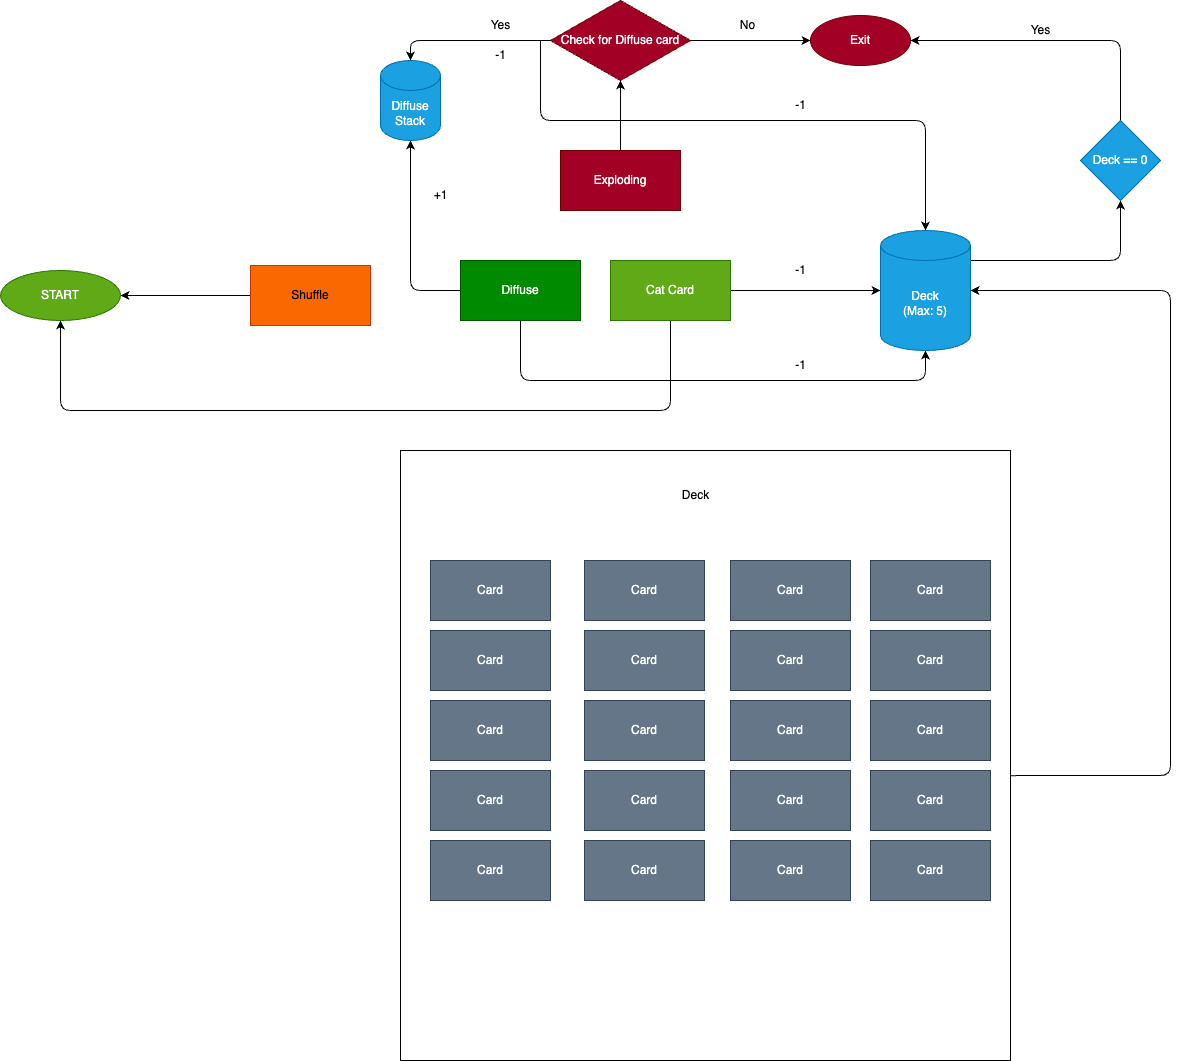

The diagram above was exported from draw.io. Its source (the exported page's mxGraphModel, read from the mxfile embedded in the PNG):
<mxGraphModel dx="1777" dy="2247" grid="1" gridSize="10" guides="1" tooltips="1" connect="1" arrows="1" fold="1" page="1" pageScale="1" pageWidth="827" pageHeight="1169" math="0" shadow="0">
  <root>
    <mxCell id="0" />
    <mxCell id="1" parent="0" />
    <mxCell id="39" value="" style="edgeStyle=none;html=1;" edge="1" parent="1" source="2" target="38">
      <mxGeometry relative="1" as="geometry">
        <Array as="points">
          <mxPoint x="880" y="390" />
          <mxPoint x="270" y="390" />
        </Array>
      </mxGeometry>
    </mxCell>
    <mxCell id="45" style="edgeStyle=none;html=1;entryX=0;entryY=0.5;entryDx=0;entryDy=0;entryPerimeter=0;" edge="1" parent="1" source="2" target="46">
      <mxGeometry relative="1" as="geometry">
        <mxPoint x="1030" y="270" as="targetPoint" />
      </mxGeometry>
    </mxCell>
    <mxCell id="2" value="Cat Card" style="rounded=0;whiteSpace=wrap;html=1;fillColor=#60a917;fontColor=#ffffff;strokeColor=#2D7600;" vertex="1" parent="1">
      <mxGeometry x="820" y="240" width="120" height="60" as="geometry" />
    </mxCell>
    <mxCell id="7" value="" style="edgeStyle=none;html=1;" edge="1" parent="1" source="3" target="6">
      <mxGeometry relative="1" as="geometry">
        <Array as="points">
          <mxPoint x="620" y="270" />
        </Array>
      </mxGeometry>
    </mxCell>
    <mxCell id="50" style="edgeStyle=none;html=1;exitX=0.5;exitY=1;exitDx=0;exitDy=0;entryX=0.5;entryY=1;entryDx=0;entryDy=0;entryPerimeter=0;" edge="1" parent="1" source="3" target="46">
      <mxGeometry relative="1" as="geometry">
        <mxPoint x="479.5" y="350" as="targetPoint" />
        <Array as="points">
          <mxPoint x="730" y="360" />
          <mxPoint x="1135" y="360" />
        </Array>
      </mxGeometry>
    </mxCell>
    <mxCell id="3" value="Diffuse" style="rounded=0;whiteSpace=wrap;html=1;fillColor=#008a00;fontColor=#ffffff;strokeColor=#005700;" vertex="1" parent="1">
      <mxGeometry x="670" y="240" width="120" height="60" as="geometry" />
    </mxCell>
    <mxCell id="52" style="edgeStyle=none;html=1;exitX=0;exitY=0.5;exitDx=0;exitDy=0;entryX=1;entryY=0.5;entryDx=0;entryDy=0;" edge="1" parent="1" source="4" target="38">
      <mxGeometry relative="1" as="geometry" />
    </mxCell>
    <mxCell id="4" value="Shuffle" style="rounded=0;whiteSpace=wrap;html=1;fillColor=#fa6800;fontColor=#000000;strokeColor=#C73500;" vertex="1" parent="1">
      <mxGeometry x="460" y="245" width="120" height="60" as="geometry" />
    </mxCell>
    <mxCell id="28" value="" style="edgeStyle=none;html=1;" edge="1" parent="1" source="5" target="27">
      <mxGeometry relative="1" as="geometry" />
    </mxCell>
    <mxCell id="77" style="edgeStyle=none;html=1;entryX=0.5;entryY=0;entryDx=0;entryDy=0;entryPerimeter=0;" edge="1" parent="1" target="46">
      <mxGeometry relative="1" as="geometry">
        <mxPoint x="1130" y="159.7619047619046" as="targetPoint" />
        <mxPoint x="750" y="20" as="sourcePoint" />
        <Array as="points">
          <mxPoint x="750" y="40" />
          <mxPoint x="750" y="100" />
          <mxPoint x="1135" y="100" />
        </Array>
      </mxGeometry>
    </mxCell>
    <mxCell id="5" value="Exploding" style="rounded=0;whiteSpace=wrap;html=1;fillColor=#a20025;fontColor=#ffffff;strokeColor=#6F0000;" vertex="1" parent="1">
      <mxGeometry x="770" y="130" width="120" height="60" as="geometry" />
    </mxCell>
    <mxCell id="6" value="Diffuse Stack" style="shape=cylinder3;whiteSpace=wrap;html=1;boundedLbl=1;backgroundOutline=1;size=15;fillColor=#1ba1e2;fontColor=#ffffff;strokeColor=#006EAF;" vertex="1" parent="1">
      <mxGeometry x="590" y="40" width="60" height="80" as="geometry" />
    </mxCell>
    <mxCell id="34" value="" style="edgeStyle=none;html=1;" edge="1" parent="1" source="27" target="33">
      <mxGeometry relative="1" as="geometry" />
    </mxCell>
    <mxCell id="27" value="Check for Diffuse card" style="rhombus;whiteSpace=wrap;html=1;fillColor=#a20025;strokeColor=#6F0000;fontColor=#ffffff;rounded=0;" vertex="1" parent="1">
      <mxGeometry x="760" y="-20" width="140" height="80" as="geometry" />
    </mxCell>
    <mxCell id="29" value="" style="endArrow=classic;html=1;exitX=0;exitY=0.5;exitDx=0;exitDy=0;" edge="1" parent="1" source="27" target="6">
      <mxGeometry width="50" height="50" relative="1" as="geometry">
        <mxPoint x="480" y="200" as="sourcePoint" />
        <mxPoint x="530" y="150" as="targetPoint" />
        <Array as="points">
          <mxPoint x="620" y="20" />
        </Array>
      </mxGeometry>
    </mxCell>
    <mxCell id="30" value="Yes" style="text;html=1;align=center;verticalAlign=middle;resizable=0;points=[];autosize=1;strokeColor=none;fillColor=none;" vertex="1" parent="1">
      <mxGeometry x="690" y="-10" width="40" height="30" as="geometry" />
    </mxCell>
    <mxCell id="33" value="Exit" style="ellipse;whiteSpace=wrap;html=1;fillColor=#a20025;strokeColor=#6F0000;fontColor=#ffffff;rounded=0;" vertex="1" parent="1">
      <mxGeometry x="1020" y="-5" width="100" height="50" as="geometry" />
    </mxCell>
    <mxCell id="35" value="No" style="text;html=1;align=center;verticalAlign=middle;resizable=0;points=[];autosize=1;strokeColor=none;fillColor=none;" vertex="1" parent="1">
      <mxGeometry x="937" y="-10" width="40" height="30" as="geometry" />
    </mxCell>
    <mxCell id="38" value="START" style="ellipse;whiteSpace=wrap;html=1;fillColor=#60a917;strokeColor=#2D7600;fontColor=#ffffff;rounded=0;" vertex="1" parent="1">
      <mxGeometry x="210" y="250" width="120" height="50" as="geometry" />
    </mxCell>
    <mxCell id="81" value="" style="edgeStyle=none;html=1;exitX=0.988;exitY=0.25;exitDx=0;exitDy=0;exitPerimeter=0;" edge="1" parent="1" source="46" target="80">
      <mxGeometry relative="1" as="geometry">
        <Array as="points">
          <mxPoint x="1330" y="240" />
        </Array>
      </mxGeometry>
    </mxCell>
    <mxCell id="46" value="Deck&lt;br&gt;(Max: 5)" style="shape=cylinder3;whiteSpace=wrap;html=1;boundedLbl=1;backgroundOutline=1;size=15;fillColor=#1ba1e2;fontColor=#ffffff;strokeColor=#006EAF;" vertex="1" parent="1">
      <mxGeometry x="1090" y="210" width="90" height="120" as="geometry" />
    </mxCell>
    <mxCell id="48" value="-1" style="text;html=1;align=center;verticalAlign=middle;resizable=0;points=[];autosize=1;strokeColor=none;fillColor=none;" vertex="1" parent="1">
      <mxGeometry x="995" y="235" width="30" height="30" as="geometry" />
    </mxCell>
    <mxCell id="49" value="+1" style="text;html=1;align=center;verticalAlign=middle;resizable=0;points=[];autosize=1;strokeColor=none;fillColor=none;" vertex="1" parent="1">
      <mxGeometry x="630" y="160" width="40" height="30" as="geometry" />
    </mxCell>
    <mxCell id="51" value="-1" style="text;html=1;align=center;verticalAlign=middle;resizable=0;points=[];autosize=1;strokeColor=none;fillColor=none;" vertex="1" parent="1">
      <mxGeometry x="995" y="330" width="30" height="30" as="geometry" />
    </mxCell>
    <mxCell id="76" style="edgeStyle=none;html=1;exitX=1;exitY=0.533;exitDx=0;exitDy=0;entryX=1;entryY=0.5;entryDx=0;entryDy=0;entryPerimeter=0;exitPerimeter=0;" edge="1" parent="1" source="54" target="46">
      <mxGeometry relative="1" as="geometry">
        <Array as="points">
          <mxPoint x="1380" y="755" />
          <mxPoint x="1380" y="270" />
        </Array>
      </mxGeometry>
    </mxCell>
    <mxCell id="54" value="" style="whiteSpace=wrap;html=1;aspect=fixed;" vertex="1" parent="1">
      <mxGeometry x="610" y="430" width="610" height="610" as="geometry" />
    </mxCell>
    <mxCell id="55" value="Card" style="rounded=0;whiteSpace=wrap;html=1;fillColor=#647687;fontColor=#ffffff;strokeColor=#314354;" vertex="1" parent="1">
      <mxGeometry x="640" y="540" width="120" height="60" as="geometry" />
    </mxCell>
    <mxCell id="56" value="Card" style="rounded=0;whiteSpace=wrap;html=1;fillColor=#647687;fontColor=#ffffff;strokeColor=#314354;" vertex="1" parent="1">
      <mxGeometry x="640" y="610" width="120" height="60" as="geometry" />
    </mxCell>
    <mxCell id="57" value="Card" style="rounded=0;whiteSpace=wrap;html=1;fillColor=#647687;fontColor=#ffffff;strokeColor=#314354;" vertex="1" parent="1">
      <mxGeometry x="640" y="680" width="120" height="60" as="geometry" />
    </mxCell>
    <mxCell id="58" value="Card" style="rounded=0;whiteSpace=wrap;html=1;fillColor=#647687;fontColor=#ffffff;strokeColor=#314354;" vertex="1" parent="1">
      <mxGeometry x="640" y="750" width="120" height="60" as="geometry" />
    </mxCell>
    <mxCell id="59" value="Card" style="rounded=0;whiteSpace=wrap;html=1;fillColor=#647687;fontColor=#ffffff;strokeColor=#314354;" vertex="1" parent="1">
      <mxGeometry x="640" y="820" width="120" height="60" as="geometry" />
    </mxCell>
    <mxCell id="60" value="Card" style="rounded=0;whiteSpace=wrap;html=1;fillColor=#647687;fontColor=#ffffff;strokeColor=#314354;" vertex="1" parent="1">
      <mxGeometry x="794" y="540" width="120" height="60" as="geometry" />
    </mxCell>
    <mxCell id="61" value="Card" style="rounded=0;whiteSpace=wrap;html=1;fillColor=#647687;fontColor=#ffffff;strokeColor=#314354;" vertex="1" parent="1">
      <mxGeometry x="794" y="610" width="120" height="60" as="geometry" />
    </mxCell>
    <mxCell id="62" value="Card" style="rounded=0;whiteSpace=wrap;html=1;fillColor=#647687;fontColor=#ffffff;strokeColor=#314354;" vertex="1" parent="1">
      <mxGeometry x="794" y="680" width="120" height="60" as="geometry" />
    </mxCell>
    <mxCell id="63" value="Card" style="rounded=0;whiteSpace=wrap;html=1;fillColor=#647687;fontColor=#ffffff;strokeColor=#314354;" vertex="1" parent="1">
      <mxGeometry x="794" y="750" width="120" height="60" as="geometry" />
    </mxCell>
    <mxCell id="64" value="Card" style="rounded=0;whiteSpace=wrap;html=1;fillColor=#647687;fontColor=#ffffff;strokeColor=#314354;" vertex="1" parent="1">
      <mxGeometry x="794" y="820" width="120" height="60" as="geometry" />
    </mxCell>
    <mxCell id="65" value="Card" style="rounded=0;whiteSpace=wrap;html=1;fillColor=#647687;fontColor=#ffffff;strokeColor=#314354;" vertex="1" parent="1">
      <mxGeometry x="940" y="540" width="120" height="60" as="geometry" />
    </mxCell>
    <mxCell id="66" value="Card" style="rounded=0;whiteSpace=wrap;html=1;fillColor=#647687;fontColor=#ffffff;strokeColor=#314354;" vertex="1" parent="1">
      <mxGeometry x="940" y="610" width="120" height="60" as="geometry" />
    </mxCell>
    <mxCell id="67" value="Card" style="rounded=0;whiteSpace=wrap;html=1;fillColor=#647687;fontColor=#ffffff;strokeColor=#314354;" vertex="1" parent="1">
      <mxGeometry x="940" y="680" width="120" height="60" as="geometry" />
    </mxCell>
    <mxCell id="68" value="Card" style="rounded=0;whiteSpace=wrap;html=1;fillColor=#647687;fontColor=#ffffff;strokeColor=#314354;" vertex="1" parent="1">
      <mxGeometry x="940" y="750" width="120" height="60" as="geometry" />
    </mxCell>
    <mxCell id="69" value="Card" style="rounded=0;whiteSpace=wrap;html=1;fillColor=#647687;fontColor=#ffffff;strokeColor=#314354;" vertex="1" parent="1">
      <mxGeometry x="940" y="820" width="120" height="60" as="geometry" />
    </mxCell>
    <mxCell id="70" value="Card" style="rounded=0;whiteSpace=wrap;html=1;fillColor=#647687;fontColor=#ffffff;strokeColor=#314354;" vertex="1" parent="1">
      <mxGeometry x="1080" y="540" width="120" height="60" as="geometry" />
    </mxCell>
    <mxCell id="71" value="Card" style="rounded=0;whiteSpace=wrap;html=1;fillColor=#647687;fontColor=#ffffff;strokeColor=#314354;" vertex="1" parent="1">
      <mxGeometry x="1080" y="610" width="120" height="60" as="geometry" />
    </mxCell>
    <mxCell id="72" value="Card" style="rounded=0;whiteSpace=wrap;html=1;fillColor=#647687;fontColor=#ffffff;strokeColor=#314354;" vertex="1" parent="1">
      <mxGeometry x="1080" y="680" width="120" height="60" as="geometry" />
    </mxCell>
    <mxCell id="73" value="Card" style="rounded=0;whiteSpace=wrap;html=1;fillColor=#647687;fontColor=#ffffff;strokeColor=#314354;" vertex="1" parent="1">
      <mxGeometry x="1080" y="750" width="120" height="60" as="geometry" />
    </mxCell>
    <mxCell id="74" value="Card" style="rounded=0;whiteSpace=wrap;html=1;fillColor=#647687;fontColor=#ffffff;strokeColor=#314354;" vertex="1" parent="1">
      <mxGeometry x="1080" y="820" width="120" height="60" as="geometry" />
    </mxCell>
    <mxCell id="78" value="-1" style="text;html=1;align=center;verticalAlign=middle;resizable=0;points=[];autosize=1;strokeColor=none;fillColor=none;" vertex="1" parent="1">
      <mxGeometry x="995" y="70" width="30" height="30" as="geometry" />
    </mxCell>
    <mxCell id="79" value="-1" style="text;html=1;align=center;verticalAlign=middle;resizable=0;points=[];autosize=1;strokeColor=none;fillColor=none;" vertex="1" parent="1">
      <mxGeometry x="695" y="20" width="30" height="30" as="geometry" />
    </mxCell>
    <mxCell id="82" style="edgeStyle=none;html=1;exitX=0.5;exitY=0;exitDx=0;exitDy=0;entryX=1;entryY=0.5;entryDx=0;entryDy=0;" edge="1" parent="1" source="80" target="33">
      <mxGeometry relative="1" as="geometry">
        <Array as="points">
          <mxPoint x="1330" y="20" />
        </Array>
      </mxGeometry>
    </mxCell>
    <mxCell id="80" value="Deck == 0" style="rhombus;whiteSpace=wrap;html=1;fillColor=#1ba1e2;strokeColor=#006EAF;fontColor=#ffffff;" vertex="1" parent="1">
      <mxGeometry x="1290" y="100" width="80" height="80" as="geometry" />
    </mxCell>
    <mxCell id="83" value="Yes" style="text;html=1;align=center;verticalAlign=middle;resizable=0;points=[];autosize=1;strokeColor=none;fillColor=none;" vertex="1" parent="1">
      <mxGeometry x="1230" y="-5" width="40" height="30" as="geometry" />
    </mxCell>
    <mxCell id="84" value="Deck" style="text;html=1;align=center;verticalAlign=middle;resizable=0;points=[];autosize=1;strokeColor=none;fillColor=none;" vertex="1" parent="1">
      <mxGeometry x="880" y="460" width="50" height="30" as="geometry" />
    </mxCell>
  </root>
</mxGraphModel>